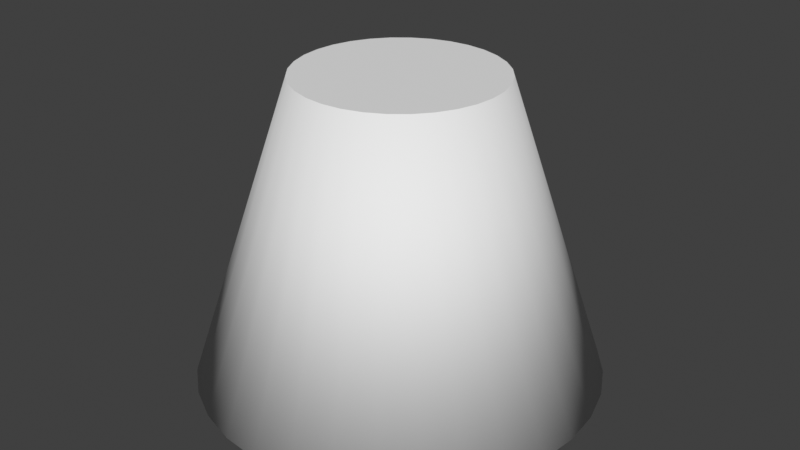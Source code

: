 # Source: truncated_cone.blend  (saved by Blender 3.0.42; exported with 4.5.12 LTS)
import bpy
from mathutils import Matrix  # noqa: F401  (used for matrix-valued properties, if any)

bpy.ops.wm.read_factory_settings(use_empty=True)
scene = bpy.context.scene
scene.name = 'Scene'

# ---- collections
col_collection = bpy.data.collections.new('Collection'); scene.collection.children.link(col_collection)

# ---- world
world_world = bpy.data.worlds.new('World'); scene.world = world_world
world_world.use_nodes = True; world_world.node_tree.nodes.clear()
_N = world_world.node_tree.nodes; _L = world_world.node_tree.links
n0 = _N.new('ShaderNodeOutputWorld'); n0.name = 'World Output'; n0.location = (300, 300)
n1 = _N.new('ShaderNodeBackground'); n1.name = 'Background'; n1.location = (10, 300)
n1.inputs[0].default_value = (0.05088, 0.05088, 0.05088, 1.0)
_L.new(n1.outputs[0], n0.inputs[0])
n0.is_active_output = True
world_world.color = (0.05088, 0.05088, 0.05088)
world_world.use_sun_shadow = False
world_world.sun_shadow_jitter_overblur = 0.0

# ---- meshes
me_cone = bpy.data.meshes.new('Cone')
me_cone.from_pydata([(0.0, 1.0, -0.75), (6.985e-09, 0.5, 0.75), (0.1951, 0.9808, -0.75), (0.09755, 0.4904, 0.75), (0.3827, 0.9239, -0.75), (0.1913, 0.4619, 0.75), (0.5556, 0.8315, -0.75), (0.2778, 0.4157, 0.75), (0.7071, 0.7071, -0.75), (0.3536, 0.3536, 0.75), (0.8315, 0.5556, -0.75), (0.4157, 0.2778, 0.75), (0.9239, 0.3827, -0.75), (0.4619, 0.1913, 0.75), (0.9808, 0.1951, -0.75), (0.4904, 0.09755, 0.75), (1.0, -4.371e-08, -0.75), (0.5, -3.489e-08, 0.75), (0.9808, -0.1951, -0.75), (0.4904, -0.09755, 0.75), (0.9239, -0.3827, -0.75), (0.4619, -0.1913, 0.75), (0.8315, -0.5556, -0.75), (0.4157, -0.2778, 0.75), (0.7071, -0.7071, -0.75), (0.3536, -0.3536, 0.75), (0.5556, -0.8315, -0.75), (0.2778, -0.4157, 0.75), (0.3827, -0.9239, -0.75), (0.1913, -0.4619, 0.75), (0.1951, -0.9808, -0.75), (0.09755, -0.4904, 0.75), (-8.742e-08, -1.0, -0.75), (-3.673e-08, -0.5, 0.75), (-0.1951, -0.9808, -0.75), (-0.09755, -0.4904, 0.75), (-0.3827, -0.9239, -0.75), (-0.1913, -0.4619, 0.75), (-0.5556, -0.8315, -0.75), (-0.2778, -0.4157, 0.75), (-0.7071, -0.7071, -0.75), (-0.3536, -0.3536, 0.75), (-0.8315, -0.5556, -0.75), (-0.4157, -0.2778, 0.75), (-0.9239, -0.3827, -0.75), (-0.4619, -0.1913, 0.75), (-0.9808, -0.1951, -0.75), (-0.4904, -0.09755, 0.75), (-1.0, 1.192e-08, -0.75), (-0.5, -7.076e-09, 0.75), (-0.9808, 0.1951, -0.75), (-0.4904, 0.09755, 0.75), (-0.9239, 0.3827, -0.75), (-0.4619, 0.1913, 0.75), (-0.8315, 0.5556, -0.75), (-0.4157, 0.2778, 0.75), (-0.7071, 0.7071, -0.75), (-0.3536, 0.3536, 0.75), (-0.5556, 0.8315, -0.75), (-0.2778, 0.4157, 0.75), (-0.3827, 0.9239, -0.75), (-0.1913, 0.4619, 0.75), (-0.1951, 0.9808, -0.75), (-0.09755, 0.4904, 0.75)], [], [(0, 1, 3, 2), (2, 3, 5, 4), (4, 5, 7, 6), (6, 7, 9, 8), (8, 9, 11, 10), (10, 11, 13, 12), (12, 13, 15, 14), (14, 15, 17, 16), (16, 17, 19, 18), (18, 19, 21, 20), (20, 21, 23, 22), (22, 23, 25, 24), (24, 25, 27, 26), (26, 27, 29, 28), (28, 29, 31, 30), (30, 31, 33, 32), (32, 33, 35, 34), (34, 35, 37, 36), (36, 37, 39, 38), (38, 39, 41, 40), (40, 41, 43, 42), (42, 43, 45, 44), (44, 45, 47, 46), (46, 47, 49, 48), (48, 49, 51, 50), (50, 51, 53, 52), (52, 53, 55, 54), (54, 55, 57, 56), (56, 57, 59, 58), (58, 59, 61, 60), (3, 1, 63, 61, 59, 57, 55, 53, 51, 49, 47, 45, 43, 41, 39, 37, 35, 33, 31, 29, 27, 25, 23, 21, 19, 17, 15, 13, 11, 9, 7, 5), (60, 61, 63, 62), (62, 63, 1, 0), (0, 2, 4, 6, 8, 10, 12, 14, 16, 18, 20, 22, 24, 26, 28, 30, 32, 34, 36, 38, 40, 42, 44, 46, 48, 50, 52, 54, 56, 58, 60, 62)])
me_cone.polygons.foreach_set('use_smooth', [1, 1, 1, 1, 1, 1, 1, 1, 1, 1, 1, 1, 1, 1, 1, 1, 1, 1, 1, 1, 1, 1, 1, 1, 1, 1, 1, 1, 1, 1, 0, 1, 1, 0])
_uv = me_cone.uv_layers.new(name='UVMap')
_uv.uv.foreach_set('vector', [1.0, 0.5, 1.0, 1.0, 0.9688, 1.0, 0.9688, 0.5, 0.9688, 0.5, 0.9688, 1.0, 0.9375, 1.0, 0.9375, 0.5, 0.9375, 0.5, 0.9375, 1.0, 0.9062, 1.0, 0.9062, 0.5, 0.9062, 0.5, 0.9062, 1.0, 0.875, 1.0, 0.875, 0.5, 0.875, 0.5, 0.875, 1.0, 0.8438, 1.0, 0.8438, 0.5, 0.8438, 0.5, 0.8438, 1.0, 0.8125, 1.0, 0.8125, 0.5, 0.8125, 0.5, 0.8125, 1.0, 0.7812, 1.0, 0.7812, 0.5, 0.7812, 0.5, 0.7812, 1.0, 0.75, 1.0, 0.75, 0.5, 0.75, 0.5, 0.75, 1.0, 0.7188, 1.0, 0.7188, 0.5, 0.7188, 0.5, 0.7188, 1.0, 0.6875, 1.0, 0.6875, 0.5, 0.6875, 0.5, 0.6875, 1.0, 0.6562, 1.0, 0.6562, 0.5, 0.6562, 0.5, 0.6562, 1.0, 0.625, 1.0, 0.625, 0.5, 0.625, 0.5, 0.625, 1.0, 0.5938, 1.0, 0.5938, 0.5, 0.5938, 0.5, 0.5938, 1.0, 0.5625, 1.0, 0.5625, 0.5, 0.5625, 0.5, 0.5625, 1.0, 0.5312, 1.0, 0.5312, 0.5, 0.5312, 0.5, 0.5312, 1.0, 0.5, 1.0, 0.5, 0.5, 0.5, 0.5, 0.5, 1.0, 0.4688, 1.0, 0.4688, 0.5, 0.4688, 0.5, 0.4688, 1.0, 0.4375, 1.0, 0.4375, 0.5, 0.4375, 0.5, 0.4375, 1.0, 0.4062, 1.0, 0.4062, 0.5, 0.4062, 0.5, 0.4062, 1.0, 0.375, 1.0, 0.375, 0.5, 0.375, 0.5, 0.375, 1.0, 0.3438, 1.0, 0.3438, 0.5, 0.3438, 0.5, 0.3438, 1.0, 0.3125, 1.0, 0.3125, 0.5, 0.3125, 0.5, 0.3125, 1.0, 0.2812, 1.0, 0.2812, 0.5, 0.2812, 0.5, 0.2812, 1.0, 0.25, 1.0, 0.25, 0.5, 0.25, 0.5, 0.25, 1.0, 0.2188, 1.0, 0.2188, 0.5, 0.2188, 0.5, 0.2188, 1.0, 0.1875, 1.0, 0.1875, 0.5, 0.1875, 0.5, 0.1875, 1.0, 0.1562, 1.0, 0.1562, 0.5, 0.1562, 0.5, 0.1562, 1.0, 0.125, 1.0, 0.125, 0.5, 0.125, 0.5, 0.125, 1.0, 0.09375, 1.0, 0.09375, 0.5, 0.09375, 0.5, 0.09375, 1.0, 0.0625, 1.0, 0.0625, 0.5, 0.2968, 0.4854, 0.25, 0.49, 0.2032, 0.4854, 0.1582, 0.4717, 0.1167, 0.4496, 0.08029, 0.4197, 0.05045, 0.3833, 0.02827, 0.3418, 0.01461, 0.2968, 0.01, 0.25, 0.01461, 0.2032, 0.02827, 0.1582, 0.05045, 0.1167, 0.08029, 0.08029, 0.1167, 0.05045, 0.1582, 0.02827, 0.2032, 0.01461, 0.25, 0.01, 0.2968, 0.01461, 0.3418, 0.02827, 0.3833, 0.05045, 0.4197, 0.08029, 0.4496, 0.1167, 0.4717, 0.1582, 0.4854, 0.2032, 0.49, 0.25, 0.4854, 0.2968, 0.4717, 0.3418, 0.4496, 0.3833, 0.4197, 0.4197, 0.3833, 0.4496, 0.3418, 0.4717, 0.0625, 0.5, 0.0625, 1.0, 0.03125, 1.0, 0.03125, 0.5, 0.03125, 0.5, 0.03125, 1.0, 0.0, 1.0, 0.0, 0.5, 0.75, 0.49, 0.7968, 0.4854, 0.8418, 0.4717, 0.8833, 0.4496, 0.9197, 0.4197, 0.9496, 0.3833, 0.9717, 0.3418, 0.9854, 0.2968, 0.99, 0.25, 0.9854, 0.2032, 0.9717, 0.1582, 0.9496, 0.1167, 0.9197, 0.08029, 0.8833, 0.05045, 0.8418, 0.02827, 0.7968, 0.01461, 0.75, 0.01, 0.7032, 0.01461, 0.6582, 0.02827, 0.6167, 0.05045, 0.5803, 0.08029, 0.5504, 0.1167, 0.5283, 0.1582, 0.5146, 0.2032, 0.51, 0.25, 0.5146, 0.2968, 0.5283, 0.3418, 0.5504, 0.3833, 0.5803, 0.4197, 0.6167, 0.4496, 0.6582, 0.4717, 0.7032, 0.4854])
me_cone.use_remesh_fix_poles = True
me_cone.use_remesh_preserve_attributes = False
me_cone.update()

# ---- objects
ob_cone = bpy.data.objects.new('Cone', me_cone)

# ---- transforms, parenting, visibility, modifiers, constraints
ob_cone.location = (0.0, 0.0, 0.0)

# ---- collection membership
col_collection.objects.link(ob_cone)

# ---- scene / render settings (as saved in the file)
scene.frame_start = 1; scene.frame_end = 250; scene.frame_set(1)
scene.render.engine = 'BLENDER_EEVEE_NEXT'
scene.cycles.sampling_pattern = 'TABULATED_SOBOL'
scene.cycles.use_light_tree = False
scene.view_settings.view_transform = 'Standard'
bpy.context.view_layer.update()

# ---- added for rendering (the .blend has no active camera and no usable light): camera, sun
cam_auto = bpy.data.cameras.new('AutoCamera')
cam_auto.lens = 50.0
cam_auto.sensor_width = 36.0
cam_auto.clip_end = 1000.0
ob_auto_camera = bpy.data.objects.new('AutoCamera', cam_auto)
scene.collection.objects.link(ob_auto_camera)
ob_auto_camera.location = (2.96216, -3.5546, 2.36973)
ob_auto_camera.rotation_euler = (1.09748, -7.21219e-08, 0.694738)
scene.camera = ob_auto_camera
light_auto_sun = bpy.data.lights.new('AutoSun', 'SUN')
light_auto_sun.energy = 3.0
light_auto_sun.angle = 0.0523599
ob_auto_sun = bpy.data.objects.new('AutoSun', light_auto_sun)
scene.collection.objects.link(ob_auto_sun)
ob_auto_sun.rotation_euler = (0.872665, 0.174533, 0.523599)
bpy.context.view_layer.update()
